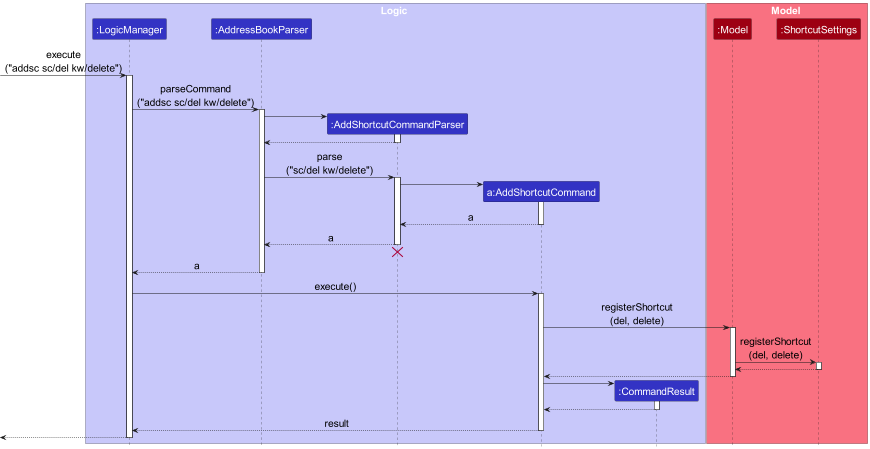

The diagram above was rendered by PlantUML. Its source (embedded in the PNG):
@startuml
!include style.puml
skinparam ArrowFontStyle plain
skinparam defaultFontSize 20
'
box Logic LOGIC_COLOR_T1
participant ":LogicManager" as LogicManager LOGIC_COLOR
participant ":AddressBookParser" as AddressBookParser LOGIC_COLOR
participant ":AddShortcutCommandParser" as AddShortcutCommandParser  LOGIC_COLOR
participant "a:AddShortcutCommand" as AddShortcutCommand LOGIC_COLOR
participant ":CommandResult" as CommandResult LOGIC_COLOR
end box

box Model MODEL_COLOR_T1
participant ":Model" as Model MODEL_COLOR
participant ":ShortcutSettings" as ShortcutSettings MODEL_COLOR
end box

[-> LogicManager : execute\n("addsc sc/del kw/delete")
activate LogicManager

LogicManager -> AddressBookParser : parseCommand\n("addsc sc/del kw/delete")
activate AddressBookParser

create AddShortcutCommandParser
AddressBookParser -> AddShortcutCommandParser
activate AddShortcutCommandParser

AddShortcutCommandParser --> AddressBookParser
deactivate AddShortcutCommandParser

AddressBookParser -> AddShortcutCommandParser : parse\n("sc/del kw/delete")
activate AddShortcutCommandParser

create AddShortcutCommand
AddShortcutCommandParser -> AddShortcutCommand
activate AddShortcutCommand

AddShortcutCommand --> AddShortcutCommandParser : a
deactivate AddShortcutCommand

AddShortcutCommandParser --> AddressBookParser : a
deactivate AddShortcutCommandParser
'Hidden arrow to position the destroy marker below the end of the activation bar.
AddShortcutCommandParser -[hidden]-> AddressBookParser
destroy AddShortcutCommandParser

AddressBookParser --> LogicManager : a
deactivate AddressBookParser

LogicManager -> AddShortcutCommand : execute()
activate AddShortcutCommand

AddShortcutCommand -> Model : registerShortcut\n(del, delete)
activate Model

Model -> ShortcutSettings : registerShortcut\n(del, delete)
activate ShortcutSettings

ShortcutSettings --> Model
deactivate ShortcutSettings

Model --> AddShortcutCommand
deactivate Model

create CommandResult
AddShortcutCommand -> CommandResult
activate CommandResult

CommandResult --> AddShortcutCommand
deactivate CommandResult

AddShortcutCommand --> LogicManager : result
deactivate AddShortcutCommand

[<--LogicManager
deactivate LogicManager
@enduml